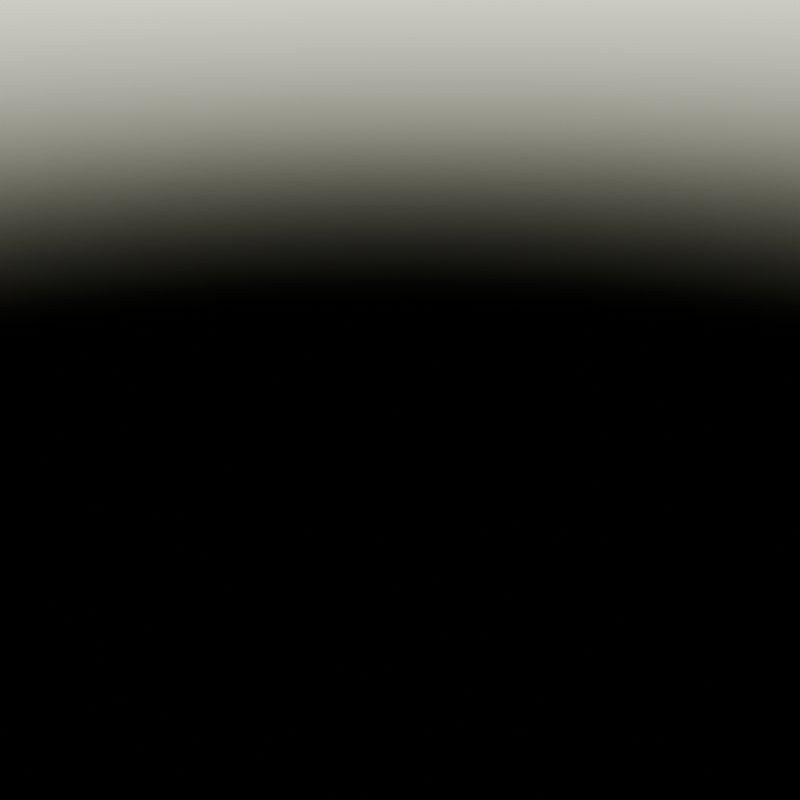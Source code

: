 # Source: scene.blend  (saved by Blender 4.5.91; exported with 4.5.12 LTS)
import bpy
from mathutils import Matrix  # noqa: F401  (used for matrix-valued properties, if any)

bpy.ops.wm.read_factory_settings(use_empty=True)
scene = bpy.context.scene
scene.name = 'Scene'

# ---- collections
col_collection = bpy.data.collections.new('Collection'); scene.collection.children.link(col_collection)

# ---- world
world_world = bpy.data.worlds.new('World'); scene.world = world_world
world_world.use_nodes = True; world_world.node_tree.nodes.clear()
_N = world_world.node_tree.nodes; _L = world_world.node_tree.links
n0 = _N.new('ShaderNodeOutputWorld'); n0.name = 'World Output'; n0.location = (200, 100)
n1 = _N.new('ShaderNodeBackground'); n1.name = 'Background'; n1.location = (-200, 100)
n2 = _N.new('ShaderNodeTexSky'); n2.name = 'Sky Texture'; n2.location = (-300, 0)
n2.sun_elevation = 0.5236
n2.sun_rotation = 2.356
_L.new(n1.outputs[0], n0.inputs[0])
_L.new(n2.outputs[0], n1.inputs[0])
n0.is_active_output = True
world_world.color = (0.05088, 0.05088, 0.05088)
world_world.sun_shadow_jitter_overblur = 0.0
arm_benchrig_data_001 = bpy.data.armatures.new('BenchRig_Data.001')  # bones are not reproduced

# ---- objects
ob_benchrig = bpy.data.objects.new('BenchRig', arm_benchrig_data_001)

# ---- transforms, parenting, visibility, modifiers, constraints
ob_benchrig.location = (0.0, 0.0, 0.0)

# ---- collection membership
col_collection.objects.link(ob_benchrig)

# ---- scene / render settings (as saved in the file)
scene.frame_start = 1; scene.frame_end = 60; scene.frame_set(1)
scene.render.engine = 'BLENDER_EEVEE_NEXT'
scene.render.resolution_x = 64
scene.render.resolution_y = 64
scene.eevee.taa_render_samples = 2
bpy.context.view_layer.update()

# ---- added for rendering (the .blend has no active camera): camera
cam_auto = bpy.data.cameras.new('AutoCamera')
cam_auto.lens = 50.0
cam_auto.sensor_width = 36.0
cam_auto.clip_end = 1000.0
ob_auto_camera = bpy.data.objects.new('AutoCamera', cam_auto)
scene.collection.objects.link(ob_auto_camera)
ob_auto_camera.location = (9.25225, -11.1027, 7.4018)
ob_auto_camera.rotation_euler = (1.09748, -7.21219e-08, 0.694738)
scene.camera = ob_auto_camera
bpy.context.view_layer.update()
